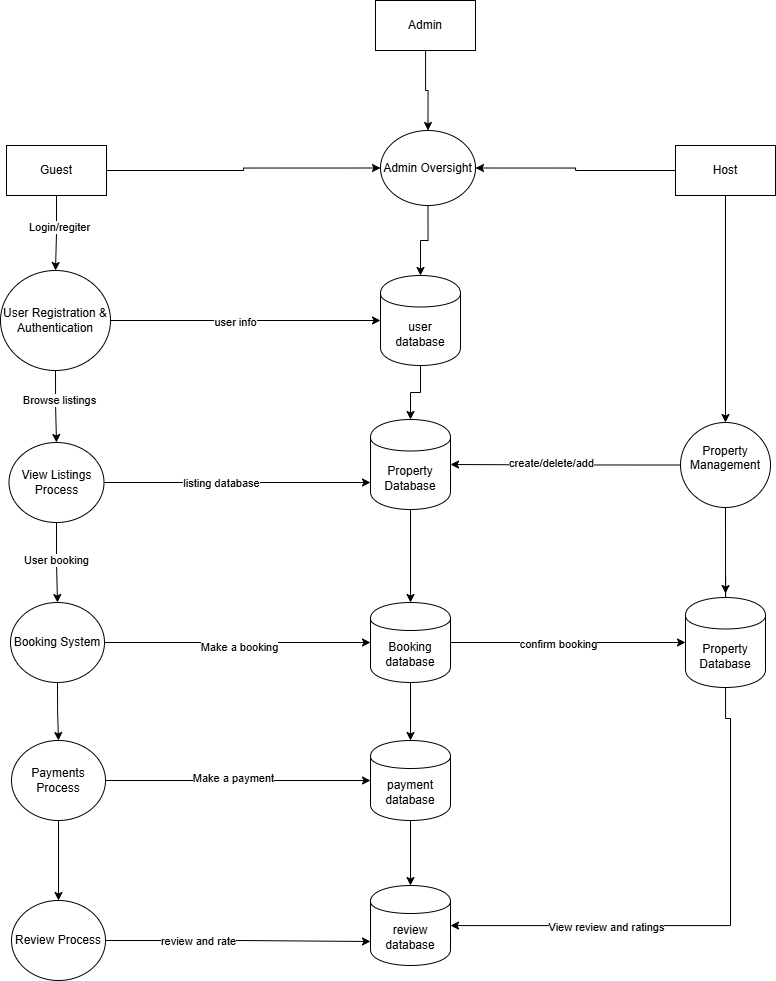

The diagram above was exported from draw.io. Its source (the exported page's mxGraphModel, read from the mxfile embedded in the PNG):
<mxGraphModel dx="1342" dy="1636" grid="1" gridSize="10" guides="1" tooltips="1" connect="1" arrows="1" fold="1" page="1" pageScale="1" pageWidth="1100" pageHeight="850" background="#ffffff" math="0" shadow="0">
  <root>
    <mxCell id="0" />
    <mxCell id="1" parent="0" />
    <mxCell id="Gyx21i5Mr97eBv0FroR9-3" value="" style="edgeStyle=orthogonalEdgeStyle;rounded=0;orthogonalLoop=1;jettySize=auto;html=1;" edge="1" parent="1" source="Gyx21i5Mr97eBv0FroR9-1" target="Gyx21i5Mr97eBv0FroR9-2">
      <mxGeometry relative="1" as="geometry" />
    </mxCell>
    <mxCell id="Gyx21i5Mr97eBv0FroR9-4" value="Login/regiter" style="edgeLabel;html=1;align=center;verticalAlign=middle;resizable=0;points=[];" vertex="1" connectable="0" parent="Gyx21i5Mr97eBv0FroR9-3">
      <mxGeometry x="-0.1557" y="2" relative="1" as="geometry">
        <mxPoint y="-1" as="offset" />
      </mxGeometry>
    </mxCell>
    <mxCell id="Gyx21i5Mr97eBv0FroR9-43" style="edgeStyle=orthogonalEdgeStyle;rounded=0;orthogonalLoop=1;jettySize=auto;html=1;entryX=0;entryY=0.5;entryDx=0;entryDy=0;" edge="1" parent="1" source="Gyx21i5Mr97eBv0FroR9-1" target="Gyx21i5Mr97eBv0FroR9-40">
      <mxGeometry relative="1" as="geometry" />
    </mxCell>
    <mxCell id="Gyx21i5Mr97eBv0FroR9-1" value="Guest" style="html=1;dashed=0;whiteSpace=wrap;" vertex="1" parent="1">
      <mxGeometry x="166" y="135" width="100" height="50" as="geometry" />
    </mxCell>
    <mxCell id="Gyx21i5Mr97eBv0FroR9-6" style="edgeStyle=orthogonalEdgeStyle;rounded=0;orthogonalLoop=1;jettySize=auto;html=1;" edge="1" parent="1" source="Gyx21i5Mr97eBv0FroR9-2" target="Gyx21i5Mr97eBv0FroR9-5">
      <mxGeometry relative="1" as="geometry" />
    </mxCell>
    <mxCell id="Gyx21i5Mr97eBv0FroR9-31" value="user info" style="edgeLabel;html=1;align=center;verticalAlign=middle;resizable=0;points=[];" vertex="1" connectable="0" parent="Gyx21i5Mr97eBv0FroR9-6">
      <mxGeometry x="-0.0744" y="-1" relative="1" as="geometry">
        <mxPoint as="offset" />
      </mxGeometry>
    </mxCell>
    <mxCell id="Gyx21i5Mr97eBv0FroR9-13" value="" style="edgeStyle=orthogonalEdgeStyle;rounded=0;orthogonalLoop=1;jettySize=auto;html=1;" edge="1" parent="1" source="Gyx21i5Mr97eBv0FroR9-2" target="Gyx21i5Mr97eBv0FroR9-12">
      <mxGeometry relative="1" as="geometry" />
    </mxCell>
    <mxCell id="Gyx21i5Mr97eBv0FroR9-14" value="Browse listings" style="edgeLabel;html=1;align=center;verticalAlign=middle;resizable=0;points=[];" vertex="1" connectable="0" parent="Gyx21i5Mr97eBv0FroR9-13">
      <mxGeometry x="-0.1939" y="3" relative="1" as="geometry">
        <mxPoint as="offset" />
      </mxGeometry>
    </mxCell>
    <mxCell id="Gyx21i5Mr97eBv0FroR9-2" value="User Registration &amp;amp; Authentication" style="shape=ellipse;html=1;dashed=0;whiteSpace=wrap;perimeter=ellipsePerimeter;" vertex="1" parent="1">
      <mxGeometry x="160" y="260" width="110" height="100" as="geometry" />
    </mxCell>
    <mxCell id="Gyx21i5Mr97eBv0FroR9-46" style="edgeStyle=orthogonalEdgeStyle;rounded=0;orthogonalLoop=1;jettySize=auto;html=1;exitX=0.5;exitY=1;exitDx=0;exitDy=0;" edge="1" parent="1" source="Gyx21i5Mr97eBv0FroR9-5" target="Gyx21i5Mr97eBv0FroR9-10">
      <mxGeometry relative="1" as="geometry" />
    </mxCell>
    <mxCell id="Gyx21i5Mr97eBv0FroR9-5" value="user&lt;div&gt;database&lt;/div&gt;" style="shape=cylinder;whiteSpace=wrap;html=1;boundedLbl=1;backgroundOutline=1;" vertex="1" parent="1">
      <mxGeometry x="540" y="265" width="80" height="90" as="geometry" />
    </mxCell>
    <mxCell id="Gyx21i5Mr97eBv0FroR9-9" value="" style="edgeStyle=orthogonalEdgeStyle;rounded=0;orthogonalLoop=1;jettySize=auto;html=1;" edge="1" parent="1" source="Gyx21i5Mr97eBv0FroR9-7" target="Gyx21i5Mr97eBv0FroR9-8">
      <mxGeometry relative="1" as="geometry" />
    </mxCell>
    <mxCell id="Gyx21i5Mr97eBv0FroR9-44" style="edgeStyle=orthogonalEdgeStyle;rounded=0;orthogonalLoop=1;jettySize=auto;html=1;entryX=1;entryY=0.5;entryDx=0;entryDy=0;" edge="1" parent="1" source="Gyx21i5Mr97eBv0FroR9-7" target="Gyx21i5Mr97eBv0FroR9-40">
      <mxGeometry relative="1" as="geometry" />
    </mxCell>
    <mxCell id="Gyx21i5Mr97eBv0FroR9-7" value="Host" style="html=1;dashed=0;whiteSpace=wrap;" vertex="1" parent="1">
      <mxGeometry x="835" y="135" width="100" height="50" as="geometry" />
    </mxCell>
    <mxCell id="Gyx21i5Mr97eBv0FroR9-11" style="edgeStyle=orthogonalEdgeStyle;rounded=0;orthogonalLoop=1;jettySize=auto;html=1;exitX=0;exitY=0.5;exitDx=0;exitDy=0;" edge="1" parent="1" source="Gyx21i5Mr97eBv0FroR9-8" target="Gyx21i5Mr97eBv0FroR9-10">
      <mxGeometry relative="1" as="geometry" />
    </mxCell>
    <mxCell id="Gyx21i5Mr97eBv0FroR9-55" value="create/delete/add" style="edgeLabel;html=1;align=center;verticalAlign=middle;resizable=0;points=[];" vertex="1" connectable="0" parent="Gyx21i5Mr97eBv0FroR9-11">
      <mxGeometry x="0.1288" y="-2" relative="1" as="geometry">
        <mxPoint x="1" as="offset" />
      </mxGeometry>
    </mxCell>
    <mxCell id="Gyx21i5Mr97eBv0FroR9-34" value="" style="edgeStyle=orthogonalEdgeStyle;rounded=0;orthogonalLoop=1;jettySize=auto;html=1;" edge="1" parent="1" source="Gyx21i5Mr97eBv0FroR9-8" target="Gyx21i5Mr97eBv0FroR9-29">
      <mxGeometry relative="1" as="geometry">
        <mxPoint x="890" y="920" as="targetPoint" />
        <Array as="points">
          <mxPoint x="885" y="708" />
          <mxPoint x="890" y="708" />
          <mxPoint x="890" y="915" />
        </Array>
      </mxGeometry>
    </mxCell>
    <mxCell id="Gyx21i5Mr97eBv0FroR9-50" value="View review and ratings" style="edgeLabel;html=1;align=center;verticalAlign=middle;resizable=0;points=[];" vertex="1" connectable="0" parent="Gyx21i5Mr97eBv0FroR9-34">
      <mxGeometry x="0.5571" y="1" relative="1" as="geometry">
        <mxPoint as="offset" />
      </mxGeometry>
    </mxCell>
    <mxCell id="Gyx21i5Mr97eBv0FroR9-8" value="&#10;Property Management&#10;&#10;" style="ellipse;whiteSpace=wrap;html=1;dashed=0;" vertex="1" parent="1">
      <mxGeometry x="840" y="412" width="90" height="85" as="geometry" />
    </mxCell>
    <mxCell id="Gyx21i5Mr97eBv0FroR9-47" style="edgeStyle=orthogonalEdgeStyle;rounded=0;orthogonalLoop=1;jettySize=auto;html=1;exitX=0.5;exitY=1;exitDx=0;exitDy=0;entryX=0.5;entryY=0;entryDx=0;entryDy=0;" edge="1" parent="1" source="Gyx21i5Mr97eBv0FroR9-10" target="Gyx21i5Mr97eBv0FroR9-20">
      <mxGeometry relative="1" as="geometry" />
    </mxCell>
    <mxCell id="Gyx21i5Mr97eBv0FroR9-10" value="Property Database" style="shape=cylinder;whiteSpace=wrap;html=1;boundedLbl=1;backgroundOutline=1;" vertex="1" parent="1">
      <mxGeometry x="530" y="409" width="80" height="90" as="geometry" />
    </mxCell>
    <mxCell id="Gyx21i5Mr97eBv0FroR9-15" style="edgeStyle=orthogonalEdgeStyle;rounded=0;orthogonalLoop=1;jettySize=auto;html=1;entryX=0;entryY=0.7;entryDx=0;entryDy=0;" edge="1" parent="1" source="Gyx21i5Mr97eBv0FroR9-12" target="Gyx21i5Mr97eBv0FroR9-10">
      <mxGeometry relative="1" as="geometry" />
    </mxCell>
    <mxCell id="Gyx21i5Mr97eBv0FroR9-32" value="listing database" style="edgeLabel;html=1;align=center;verticalAlign=middle;resizable=0;points=[];" vertex="1" connectable="0" parent="Gyx21i5Mr97eBv0FroR9-15">
      <mxGeometry x="-0.1292" relative="1" as="geometry">
        <mxPoint x="1" as="offset" />
      </mxGeometry>
    </mxCell>
    <mxCell id="Gyx21i5Mr97eBv0FroR9-18" value="" style="edgeStyle=orthogonalEdgeStyle;rounded=0;orthogonalLoop=1;jettySize=auto;html=1;" edge="1" parent="1" source="Gyx21i5Mr97eBv0FroR9-12" target="Gyx21i5Mr97eBv0FroR9-17">
      <mxGeometry relative="1" as="geometry" />
    </mxCell>
    <mxCell id="Gyx21i5Mr97eBv0FroR9-19" value="User booking" style="edgeLabel;html=1;align=center;verticalAlign=middle;resizable=0;points=[];" vertex="1" connectable="0" parent="Gyx21i5Mr97eBv0FroR9-18">
      <mxGeometry x="-0.0778" y="-1" relative="1" as="geometry">
        <mxPoint as="offset" />
      </mxGeometry>
    </mxCell>
    <mxCell id="Gyx21i5Mr97eBv0FroR9-12" value="View Listings Process" style="ellipse;whiteSpace=wrap;html=1;dashed=0;" vertex="1" parent="1">
      <mxGeometry x="168.5" y="432" width="95" height="80" as="geometry" />
    </mxCell>
    <mxCell id="Gyx21i5Mr97eBv0FroR9-21" style="edgeStyle=orthogonalEdgeStyle;rounded=0;orthogonalLoop=1;jettySize=auto;html=1;entryX=0;entryY=0.5;entryDx=0;entryDy=0;" edge="1" parent="1" source="Gyx21i5Mr97eBv0FroR9-17" target="Gyx21i5Mr97eBv0FroR9-20">
      <mxGeometry relative="1" as="geometry" />
    </mxCell>
    <mxCell id="Gyx21i5Mr97eBv0FroR9-52" value="Make a booking" style="edgeLabel;html=1;align=center;verticalAlign=middle;resizable=0;points=[];" vertex="1" connectable="0" parent="Gyx21i5Mr97eBv0FroR9-21">
      <mxGeometry x="0.0075" y="-4" relative="1" as="geometry">
        <mxPoint as="offset" />
      </mxGeometry>
    </mxCell>
    <mxCell id="Gyx21i5Mr97eBv0FroR9-23" style="edgeStyle=orthogonalEdgeStyle;rounded=0;orthogonalLoop=1;jettySize=auto;html=1;exitX=0.5;exitY=1;exitDx=0;exitDy=0;entryX=0.5;entryY=0;entryDx=0;entryDy=0;" edge="1" parent="1" source="Gyx21i5Mr97eBv0FroR9-17" target="Gyx21i5Mr97eBv0FroR9-22">
      <mxGeometry relative="1" as="geometry" />
    </mxCell>
    <mxCell id="Gyx21i5Mr97eBv0FroR9-17" value="Booking System" style="ellipse;whiteSpace=wrap;html=1;dashed=0;" vertex="1" parent="1">
      <mxGeometry x="170" y="592" width="94" height="80" as="geometry" />
    </mxCell>
    <mxCell id="Gyx21i5Mr97eBv0FroR9-39" style="edgeStyle=orthogonalEdgeStyle;rounded=0;orthogonalLoop=1;jettySize=auto;html=1;entryX=0;entryY=0.5;entryDx=0;entryDy=0;" edge="1" parent="1" source="Gyx21i5Mr97eBv0FroR9-20" target="Gyx21i5Mr97eBv0FroR9-35">
      <mxGeometry relative="1" as="geometry" />
    </mxCell>
    <mxCell id="Gyx21i5Mr97eBv0FroR9-54" value="confirm booking" style="edgeLabel;html=1;align=center;verticalAlign=middle;resizable=0;points=[];" vertex="1" connectable="0" parent="Gyx21i5Mr97eBv0FroR9-39">
      <mxGeometry x="-0.0809" y="-1" relative="1" as="geometry">
        <mxPoint as="offset" />
      </mxGeometry>
    </mxCell>
    <mxCell id="Gyx21i5Mr97eBv0FroR9-48" style="edgeStyle=orthogonalEdgeStyle;rounded=0;orthogonalLoop=1;jettySize=auto;html=1;exitX=0.5;exitY=1;exitDx=0;exitDy=0;" edge="1" parent="1" source="Gyx21i5Mr97eBv0FroR9-20" target="Gyx21i5Mr97eBv0FroR9-25">
      <mxGeometry relative="1" as="geometry" />
    </mxCell>
    <mxCell id="Gyx21i5Mr97eBv0FroR9-20" value="Booking&lt;div&gt;database&lt;/div&gt;" style="shape=cylinder;whiteSpace=wrap;html=1;boundedLbl=1;backgroundOutline=1;" vertex="1" parent="1">
      <mxGeometry x="530" y="592" width="80" height="80" as="geometry" />
    </mxCell>
    <mxCell id="Gyx21i5Mr97eBv0FroR9-26" style="edgeStyle=orthogonalEdgeStyle;rounded=0;orthogonalLoop=1;jettySize=auto;html=1;exitX=1;exitY=0.5;exitDx=0;exitDy=0;" edge="1" parent="1" source="Gyx21i5Mr97eBv0FroR9-22" target="Gyx21i5Mr97eBv0FroR9-25">
      <mxGeometry relative="1" as="geometry" />
    </mxCell>
    <mxCell id="Gyx21i5Mr97eBv0FroR9-53" value="Make a payment" style="edgeLabel;html=1;align=center;verticalAlign=middle;resizable=0;points=[];" vertex="1" connectable="0" parent="Gyx21i5Mr97eBv0FroR9-26">
      <mxGeometry x="-0.0427" y="3" relative="1" as="geometry">
        <mxPoint x="1" as="offset" />
      </mxGeometry>
    </mxCell>
    <mxCell id="Gyx21i5Mr97eBv0FroR9-28" style="edgeStyle=orthogonalEdgeStyle;rounded=0;orthogonalLoop=1;jettySize=auto;html=1;" edge="1" parent="1" source="Gyx21i5Mr97eBv0FroR9-22" target="Gyx21i5Mr97eBv0FroR9-27">
      <mxGeometry relative="1" as="geometry" />
    </mxCell>
    <mxCell id="Gyx21i5Mr97eBv0FroR9-22" value="Payments Process" style="ellipse;whiteSpace=wrap;html=1;dashed=0;" vertex="1" parent="1">
      <mxGeometry x="171" y="730" width="94" height="80" as="geometry" />
    </mxCell>
    <mxCell id="Gyx21i5Mr97eBv0FroR9-49" style="edgeStyle=orthogonalEdgeStyle;rounded=0;orthogonalLoop=1;jettySize=auto;html=1;exitX=0.5;exitY=1;exitDx=0;exitDy=0;entryX=0.5;entryY=0;entryDx=0;entryDy=0;" edge="1" parent="1" source="Gyx21i5Mr97eBv0FroR9-25" target="Gyx21i5Mr97eBv0FroR9-29">
      <mxGeometry relative="1" as="geometry" />
    </mxCell>
    <mxCell id="Gyx21i5Mr97eBv0FroR9-25" value="&lt;div&gt;payment&lt;/div&gt;&lt;div&gt;database&lt;/div&gt;" style="shape=cylinder;whiteSpace=wrap;html=1;boundedLbl=1;backgroundOutline=1;" vertex="1" parent="1">
      <mxGeometry x="530" y="730" width="80" height="80" as="geometry" />
    </mxCell>
    <mxCell id="Gyx21i5Mr97eBv0FroR9-30" style="edgeStyle=orthogonalEdgeStyle;rounded=0;orthogonalLoop=1;jettySize=auto;html=1;exitX=1;exitY=0.5;exitDx=0;exitDy=0;entryX=0;entryY=0.7;entryDx=0;entryDy=0;" edge="1" parent="1" source="Gyx21i5Mr97eBv0FroR9-27" target="Gyx21i5Mr97eBv0FroR9-29">
      <mxGeometry relative="1" as="geometry" />
    </mxCell>
    <mxCell id="Gyx21i5Mr97eBv0FroR9-51" value="review and rate" style="edgeLabel;html=1;align=center;verticalAlign=middle;resizable=0;points=[];" vertex="1" connectable="0" parent="Gyx21i5Mr97eBv0FroR9-30">
      <mxGeometry x="-0.3125" relative="1" as="geometry">
        <mxPoint x="1" as="offset" />
      </mxGeometry>
    </mxCell>
    <mxCell id="Gyx21i5Mr97eBv0FroR9-27" value="Review Process" style="ellipse;whiteSpace=wrap;html=1;dashed=0;" vertex="1" parent="1">
      <mxGeometry x="171" y="890" width="94" height="80" as="geometry" />
    </mxCell>
    <mxCell id="Gyx21i5Mr97eBv0FroR9-29" value="&lt;div&gt;&lt;span style=&quot;background-color: transparent; color: light-dark(rgb(0, 0, 0), rgb(255, 255, 255));&quot;&gt;review&lt;/span&gt;&lt;/div&gt;&lt;div&gt;&lt;span style=&quot;background-color: transparent; color: light-dark(rgb(0, 0, 0), rgb(255, 255, 255));&quot;&gt;database&lt;/span&gt;&lt;/div&gt;" style="shape=cylinder;whiteSpace=wrap;html=1;boundedLbl=1;backgroundOutline=1;" vertex="1" parent="1">
      <mxGeometry x="530" y="875" width="80" height="80" as="geometry" />
    </mxCell>
    <mxCell id="Gyx21i5Mr97eBv0FroR9-37" value="" style="edgeStyle=orthogonalEdgeStyle;rounded=0;orthogonalLoop=1;jettySize=auto;html=1;" edge="1" parent="1" source="Gyx21i5Mr97eBv0FroR9-35">
      <mxGeometry relative="1" as="geometry">
        <mxPoint x="885" y="583" as="targetPoint" />
      </mxGeometry>
    </mxCell>
    <mxCell id="Gyx21i5Mr97eBv0FroR9-35" value="Property Database" style="shape=cylinder;whiteSpace=wrap;html=1;boundedLbl=1;backgroundOutline=1;" vertex="1" parent="1">
      <mxGeometry x="845" y="587" width="80" height="90" as="geometry" />
    </mxCell>
    <mxCell id="Gyx21i5Mr97eBv0FroR9-45" value="" style="edgeStyle=orthogonalEdgeStyle;rounded=0;orthogonalLoop=1;jettySize=auto;html=1;" edge="1" parent="1" source="Gyx21i5Mr97eBv0FroR9-40" target="Gyx21i5Mr97eBv0FroR9-5">
      <mxGeometry relative="1" as="geometry" />
    </mxCell>
    <mxCell id="Gyx21i5Mr97eBv0FroR9-40" value="Admin Oversight" style="shape=ellipse;html=1;dashed=0;whiteSpace=wrap;perimeter=ellipsePerimeter;" vertex="1" parent="1">
      <mxGeometry x="540" y="120" width="95" height="75" as="geometry" />
    </mxCell>
    <mxCell id="Gyx21i5Mr97eBv0FroR9-42" style="edgeStyle=orthogonalEdgeStyle;rounded=0;orthogonalLoop=1;jettySize=auto;html=1;entryX=0.5;entryY=0;entryDx=0;entryDy=0;" edge="1" parent="1" source="Gyx21i5Mr97eBv0FroR9-41" target="Gyx21i5Mr97eBv0FroR9-40">
      <mxGeometry relative="1" as="geometry" />
    </mxCell>
    <mxCell id="Gyx21i5Mr97eBv0FroR9-41" value="Admin" style="html=1;dashed=0;whiteSpace=wrap;" vertex="1" parent="1">
      <mxGeometry x="535" y="-10" width="100" height="50" as="geometry" />
    </mxCell>
  </root>
</mxGraphModel>